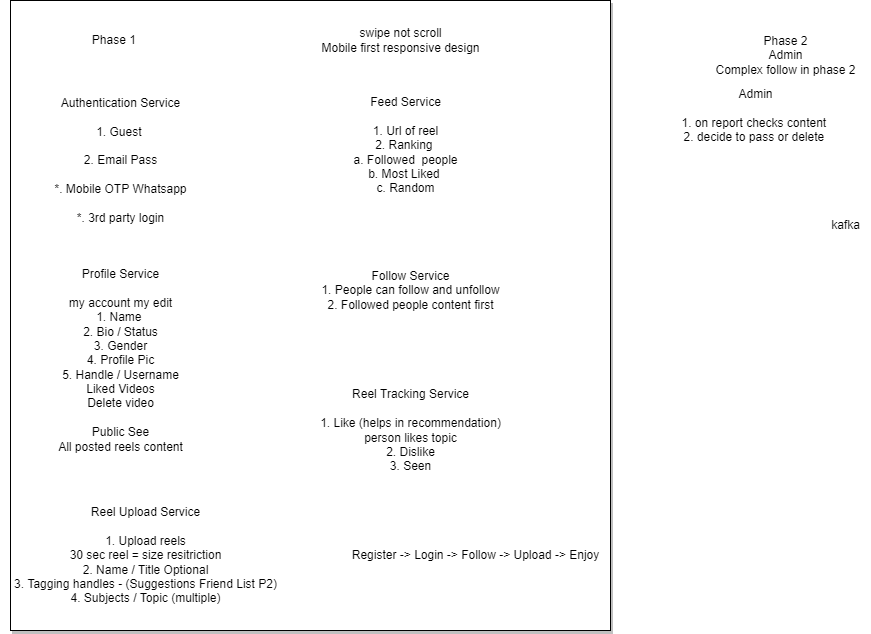

The diagram above was exported from draw.io. Its source (the exported page's mxGraphModel, read from the mxfile embedded in the PNG):
<mxGraphModel dx="1079" dy="761" grid="1" gridSize="10" guides="1" tooltips="1" connect="1" arrows="1" fold="1" page="1" pageScale="1" pageWidth="2339" pageHeight="3300" math="0" shadow="0">
  <root>
    <mxCell id="0" />
    <mxCell id="1" parent="0" />
    <mxCell id="u_p3MryFmVWl-7aXUbU1-22" value="" style="whiteSpace=wrap;html=1;shadow=1;" parent="1" vertex="1">
      <mxGeometry x="20" y="10" width="600" height="630" as="geometry" />
    </mxCell>
    <mxCell id="u_p3MryFmVWl-7aXUbU1-1" value="Authentication Service&lt;br&gt;&lt;br&gt;1. Guest&amp;nbsp;&lt;br&gt;&lt;br&gt;2. Email Pass&lt;br&gt;&lt;br&gt;*. Mobile OTP Whatsapp&lt;br&gt;&lt;br&gt;*. 3rd party login" style="text;html=1;align=center;verticalAlign=middle;resizable=0;points=[];autosize=1;strokeColor=none;fillColor=none;" parent="1" vertex="1">
      <mxGeometry x="50" y="100" width="160" height="140" as="geometry" />
    </mxCell>
    <mxCell id="u_p3MryFmVWl-7aXUbU1-2" value="Phase 1&amp;nbsp;" style="text;html=1;align=center;verticalAlign=middle;resizable=0;points=[];autosize=1;strokeColor=none;fillColor=none;" parent="1" vertex="1">
      <mxGeometry x="90" y="35" width="70" height="30" as="geometry" />
    </mxCell>
    <mxCell id="u_p3MryFmVWl-7aXUbU1-3" value="Feed Service&lt;br&gt;&lt;br&gt;1. Url of reel&lt;br&gt;2. Ranking&amp;nbsp;&lt;br&gt;a. Followed&amp;nbsp; people&lt;br&gt;b. Most Liked&amp;nbsp;&lt;br&gt;c. Random" style="text;html=1;align=center;verticalAlign=middle;resizable=0;points=[];autosize=1;strokeColor=none;fillColor=none;" parent="1" vertex="1">
      <mxGeometry x="350" y="100" width="130" height="110" as="geometry" />
    </mxCell>
    <mxCell id="u_p3MryFmVWl-7aXUbU1-4" value="Profile Service&lt;br&gt;&lt;br&gt;my account my edit&lt;br&gt;1. Name&amp;nbsp;&lt;br&gt;2. Bio / Status&lt;br&gt;3. Gender&lt;br&gt;4. Profile Pic&lt;br&gt;5. Handle / Username&lt;br&gt;Liked Videos&lt;br&gt;Delete video&lt;br&gt;&lt;br&gt;Public See&lt;br&gt;All posted reels content" style="text;html=1;align=center;verticalAlign=middle;resizable=0;points=[];autosize=1;strokeColor=none;fillColor=none;" parent="1" vertex="1">
      <mxGeometry x="55" y="270" width="150" height="200" as="geometry" />
    </mxCell>
    <mxCell id="u_p3MryFmVWl-7aXUbU1-7" value="Reel Tracking Service&lt;br&gt;&lt;br&gt;1. Like (helps in recommendation)&lt;br&gt;person likes topic&lt;br&gt;2. Dislike&lt;br&gt;3. Seen" style="text;html=1;align=center;verticalAlign=middle;resizable=0;points=[];autosize=1;strokeColor=none;fillColor=none;" parent="1" vertex="1">
      <mxGeometry x="320" y="390" width="200" height="100" as="geometry" />
    </mxCell>
    <mxCell id="u_p3MryFmVWl-7aXUbU1-8" value="Reel Upload Service&lt;br&gt;&lt;br&gt;1. Upload reels&lt;br&gt;30 sec reel = size resitriction&lt;br&gt;2. Name / Title Optional&lt;br&gt;3. Tagging handles - (Suggestions Friend List P2)&lt;br&gt;4. Subjects / Topic (multiple)" style="text;html=1;align=center;verticalAlign=middle;resizable=0;points=[];autosize=1;strokeColor=none;fillColor=none;" parent="1" vertex="1">
      <mxGeometry x="10" y="510" width="290" height="110" as="geometry" />
    </mxCell>
    <mxCell id="u_p3MryFmVWl-7aXUbU1-9" value="Register -&amp;gt; Login -&amp;gt; Follow -&amp;gt; Upload -&amp;gt; Enjoy" style="text;html=1;align=center;verticalAlign=middle;resizable=0;points=[];autosize=1;strokeColor=none;fillColor=none;" parent="1" vertex="1">
      <mxGeometry x="350" y="550" width="270" height="30" as="geometry" />
    </mxCell>
    <mxCell id="u_p3MryFmVWl-7aXUbU1-10" value="Admin&lt;br&gt;&lt;br&gt;1. on report checks content&amp;nbsp;&lt;br&gt;2. decide to pass or delete&amp;nbsp;" style="text;html=1;align=center;verticalAlign=middle;resizable=0;points=[];autosize=1;strokeColor=none;fillColor=none;" parent="1" vertex="1">
      <mxGeometry x="680" y="90" width="170" height="70" as="geometry" />
    </mxCell>
    <mxCell id="u_p3MryFmVWl-7aXUbU1-11" value="Phase 2&lt;br&gt;Admin&lt;br&gt;Complex follow in phase 2" style="text;html=1;align=center;verticalAlign=middle;resizable=0;points=[];autosize=1;strokeColor=none;fillColor=none;" parent="1" vertex="1">
      <mxGeometry x="715" y="35" width="160" height="60" as="geometry" />
    </mxCell>
    <mxCell id="u_p3MryFmVWl-7aXUbU1-12" value="kafka" style="text;html=1;align=center;verticalAlign=middle;resizable=0;points=[];autosize=1;strokeColor=none;fillColor=none;" parent="1" vertex="1">
      <mxGeometry x="830" y="220" width="50" height="30" as="geometry" />
    </mxCell>
    <mxCell id="u_p3MryFmVWl-7aXUbU1-13" value="Follow Service&lt;br&gt;1. People can follow and unfollow&lt;br&gt;2. Followed people content first" style="text;html=1;align=center;verticalAlign=middle;resizable=0;points=[];autosize=1;strokeColor=none;fillColor=none;" parent="1" vertex="1">
      <mxGeometry x="320" y="270" width="200" height="60" as="geometry" />
    </mxCell>
    <mxCell id="u_p3MryFmVWl-7aXUbU1-17" value="swipe not scroll&lt;br&gt;Mobile first responsive design" style="text;html=1;align=center;verticalAlign=middle;resizable=0;points=[];autosize=1;strokeColor=none;fillColor=none;" parent="1" vertex="1">
      <mxGeometry x="320" y="30" width="180" height="40" as="geometry" />
    </mxCell>
  </root>
</mxGraphModel>